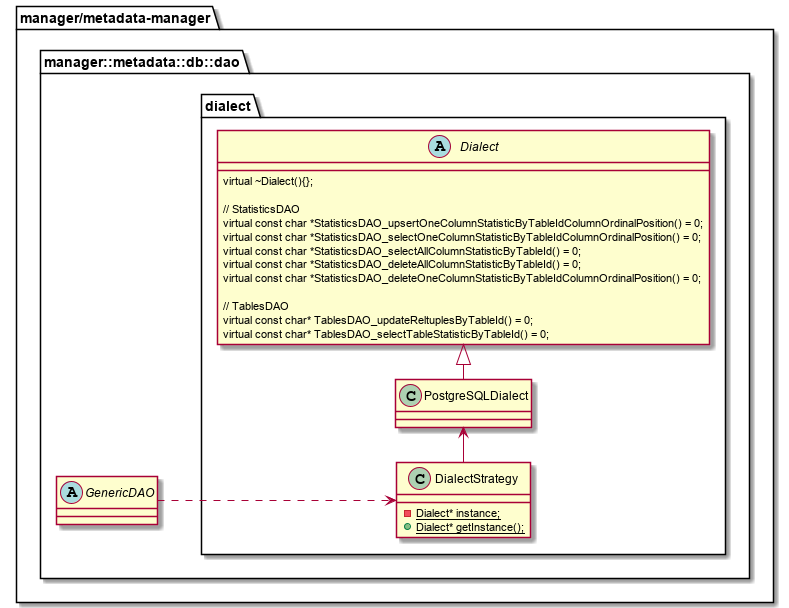

The diagram above was rendered by PlantUML. Its source (embedded in the PNG):
@startuml ClassDiagram_detail_dialect
left to right direction

package "manager/metadata-manager" {

  package manager::metadata::db::dao{

    abstract class GenericDAO
    {
    }

    package dialect{
      class DialectStrategy
      {
        -{field}{static}{method}Dialect* instance;
        +{method}{static}{method}Dialect* getInstance();
      }
  
      abstract class Dialect {

	      {method}virtual ~Dialect(){};
        {method}
        {method}// StatisticsDAO
	      {method}virtual const char *StatisticsDAO_upsertOneColumnStatisticByTableIdColumnOrdinalPosition() = 0;
	      {method}virtual const char *StatisticsDAO_selectOneColumnStatisticByTableIdColumnOrdinalPosition() = 0;
	      {method}virtual const char *StatisticsDAO_selectAllColumnStatisticByTableId() = 0;
        {method}virtual const char *StatisticsDAO_deleteAllColumnStatisticByTableId() = 0;
        {method}virtual const char *StatisticsDAO_deleteOneColumnStatisticByTableIdColumnOrdinalPosition() = 0;
        {method}
        {method}// TablesDAO
        {method}virtual const char* TablesDAO_updateReltuplesByTableId() = 0;
        {method}virtual const char* TablesDAO_selectTableStatisticByTableId() = 0;
      }
  
      class PostgreSQLDialect
      {
      }
    }
  }
  
  GenericDAO ..> DialectStrategy
  
  PostgreSQLDialect -|> Dialect
  DialectStrategy -> PostgreSQLDialect
  
}

@enduml